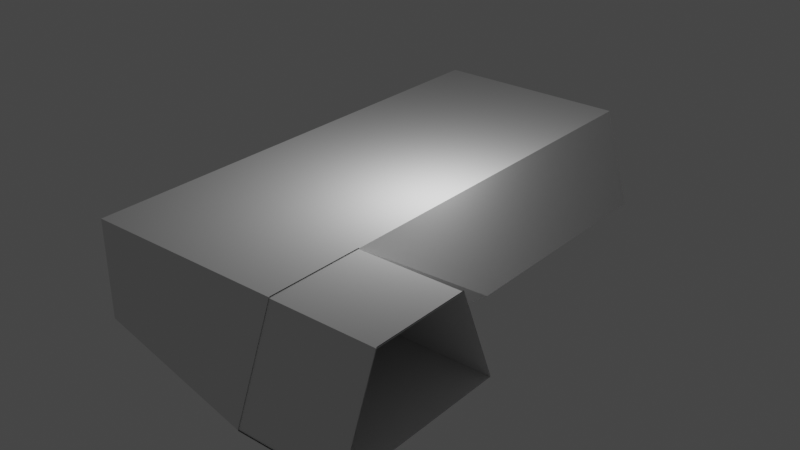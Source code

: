 # Source: SIH.blend  (saved by Blender 2.81.16; exported with 4.5.12 LTS)
import bpy
from mathutils import Matrix  # noqa: F401  (used for matrix-valued properties, if any)

bpy.ops.wm.read_factory_settings(use_empty=True)
scene = bpy.context.scene
scene.name = 'Scene'

# ---- collections
col_collection = bpy.data.collections.new('Collection'); scene.collection.children.link(col_collection)

# ---- world
world_world = bpy.data.worlds.new('World'); scene.world = world_world
world_world.use_nodes = True; world_world.node_tree.nodes.clear()
_N = world_world.node_tree.nodes; _L = world_world.node_tree.links
n0 = _N.new('ShaderNodeOutputWorld'); n0.name = 'World Output'; n0.location = (300, 300)
n1 = _N.new('ShaderNodeBackground'); n1.name = 'Background'; n1.location = (10, 300)
n1.inputs[0].default_value = (0.05088, 0.05088, 0.05088, 1.0)
_L.new(n1.outputs[0], n0.inputs[0])
n0.is_active_output = True
world_world.color = (0.05088, 0.05088, 0.05088)
world_world.use_sun_shadow = False
world_world.sun_shadow_jitter_overblur = 0.0

# ---- lights
light_light = bpy.data.lights.new('Light', 'POINT')
light_light.transmission_factor = 0.0
light_light.energy = 1000.0
light_light.shadow_soft_size = 0.1
light_light.shadow_maximum_resolution = 0.006
light_light.use_absolute_resolution = True

# ---- meshes
me_cube_001 = bpy.data.meshes.new('Cube.001')
me_cube_001.from_pydata([(-1.0, -1.0, -1.0), (-1.0, -1.0, 1.0), (-1.0, 1.0, -1.0), (-1.0, 1.0, 1.0), (1.0, -1.213, -1.0), (1.0, -1.0, 1.0), (1.278, 1.0, -1.0), (1.0, 1.0, 1.0), (-1.0, 0.2898, -1.0), (-1.0, 0.2898, 1.0), (1.278, 0.2898, -1.0), (1.0, 0.2898, 1.0), (-1.0, -0.4689, -1.0), (1.0, -0.4689, 1.0), (-1.0, -0.4689, 1.0), (1.0, -0.2555, -1.0), (-1.278, 1.0, -1.0), (-1.0, 1.0, 1.0), (-1.0, -1.0, -1.0), (-1.0, -1.0, 1.0), (-1.0, 0.2898, 1.0), (-1.278, 0.2898, -1.0), (-1.0, -0.4689, 1.0), (-1.0, -0.4689, -1.0), (2.038, -1.213, -1.0), (2.038, -1.0, 1.0), (2.038, -0.4689, 1.0), (2.038, -0.2555, -1.0), (-1.0, 1.629, 1.0), (1.0, 1.629, 1.0), (1.278, 1.629, -1.0), (-1.278, 1.629, -1.0), (1.0, -0.4689, 0.9993), (1.0, -1.0, 0.9993), (1.0, -1.213, -1.001), (1.0, -0.2555, -1.001), (2.038, -0.4689, 0.9993), (2.038, -1.0, 0.9993), (2.038, -1.213, -1.001), (2.038, -0.2555, -1.001), (1.0, -0.4689, 1.015), (1.0, -1.0, 1.015), (1.0, -1.213, -0.9854), (1.0, -0.2555, -0.9854), (2.038, -0.4689, 1.015), (2.038, -1.0, 1.015), (2.038, -1.213, -0.9854), (2.038, -0.2555, -0.9854), (1.0, -0.4689, 0.9858), (1.0, -1.0, 0.9858), (1.0, -1.213, -1.014), (1.0, -0.2555, -1.014), (2.038, -0.4689, 0.9858), (2.038, -1.0, 0.9858), (2.038, -1.213, -1.014), (2.038, -0.2555, -1.014)], [], [(8, 9, 3, 2), (17, 7, 29, 28), (26, 27, 39, 36), (18, 19, 1, 0), (23, 15, 4, 18), (22, 14, 1, 19), (17, 3, 9, 20), (16, 6, 10, 21), (6, 7, 11, 10), (12, 14, 9, 8), (0, 1, 14, 12), (20, 9, 14, 22), (21, 10, 15, 23), (10, 11, 13, 15), (8, 21, 23, 12), (11, 20, 22, 13), (2, 16, 21, 8), (7, 17, 20, 11), (13, 22, 19, 5), (12, 23, 18, 0), (4, 5, 19, 18), (2, 3, 17, 16), (15, 13, 32, 35), (5, 4, 34, 33), (25, 26, 36, 37), (31, 28, 29, 30), (16, 17, 28, 31), (7, 6, 30, 29), (6, 16, 31, 30), (32, 33, 41, 40), (39, 35, 43, 47), (34, 35, 39, 38), (37, 36, 44, 45), (24, 25, 37, 38), (4, 15, 35, 34), (13, 5, 33, 32), (27, 24, 38, 39), (46, 45, 53, 54), (42, 46, 54, 50), (41, 42, 50, 49), (36, 39, 47, 44), (38, 37, 45, 46), (35, 32, 40, 43), (33, 34, 42, 41), (34, 38, 46, 42), (49, 50, 54, 53), (51, 48, 52, 55), (48, 49, 53, 52), (43, 40, 48, 51), (40, 41, 49, 48), (47, 43, 51, 55), (44, 47, 55, 52), (45, 44, 52, 53)])
_uv = me_cube_001.uv_layers.new(name='UVMap')
_uv.uv.foreach_set('vector', [0.375, 0.1612, 0.625, 0.1612, 0.625, 0.25, 0.375, 0.25, 0.875, 0.5, 0.625, 0.5, 0.625, 0.5, 0.875, 0.5, 0.0, 0.0, 0.0, 0.0, 0.0, 0.0, 0.0, 0.0, 0.375, 1.0, 0.625, 1.0, 0.625, 1.0, 0.375, 1.0, 0.125, 0.6836, 0.375, 0.6836, 0.375, 0.75, 0.125, 0.75, 0.875, 0.6836, 0.875, 0.6836, 0.875, 0.75, 0.875, 0.75, 0.875, 0.5, 0.875, 0.5, 0.875, 0.5888, 0.875, 0.5888, 0.125, 0.5, 0.375, 0.5, 0.375, 0.5888, 0.125, 0.5888, 0.375, 0.5, 0.625, 0.5, 0.625, 0.5888, 0.375, 0.5888, 0.375, 0.06639, 0.625, 0.06639, 0.625, 0.1612, 0.375, 0.1612, 0.375, 0.0, 0.625, 0.0, 0.625, 0.06639, 0.375, 0.06639, 0.875, 0.5888, 0.875, 0.5888, 0.875, 0.6836, 0.875, 0.6836, 0.125, 0.5888, 0.375, 0.5888, 0.375, 0.6836, 0.125, 0.6836, 0.375, 0.5888, 0.625, 0.5888, 0.625, 0.6836, 0.375, 0.6836, 0.125, 0.5888, 0.125, 0.5888, 0.125, 0.6836, 0.125, 0.6836, 0.625, 0.5888, 0.875, 0.5888, 0.875, 0.6836, 0.625, 0.6836, 0.125, 0.5, 0.125, 0.5, 0.125, 0.5888, 0.125, 0.5888, 0.625, 0.5, 0.875, 0.5, 0.875, 0.5888, 0.625, 0.5888, 0.625, 0.6836, 0.875, 0.6836, 0.875, 0.75, 0.625, 0.75, 0.125, 0.6836, 0.125, 0.6836, 0.125, 0.75, 0.125, 0.75, 0.375, 0.75, 0.625, 0.75, 0.625, 1.0, 0.375, 1.0, 0.375, 0.25, 0.625, 0.25, 0.625, 0.25, 0.375, 0.25, 0.375, 0.6836, 0.625, 0.6836, 0.625, 0.6836, 0.375, 0.6836, 0.625, 0.75, 0.375, 0.75, 0.375, 0.75, 0.625, 0.75, 0.0, 0.0, 0.0, 0.0, 0.0, 0.0, 0.0, 0.0, 0.375, 0.25, 0.625, 0.25, 0.625, 0.5, 0.375, 0.5, 0.375, 0.25, 0.625, 0.25, 0.625, 0.25, 0.375, 0.25, 0.625, 0.5, 0.375, 0.5, 0.375, 0.5, 0.625, 0.5, 0.375, 0.5, 0.125, 0.5, 0.125, 0.5, 0.375, 0.5, 0.625, 0.6836, 0.625, 0.75, 0.625, 0.75, 0.625, 0.6836, 0.375, 0.6836, 0.375, 0.6836, 0.375, 0.6836, 0.375, 0.6836, 0.375, 0.75, 0.375, 0.6836, 0.375, 0.6836, 0.375, 0.75, 0.0, 0.0, 0.0, 0.0, 0.0, 0.0, 0.0, 0.0, 0.0, 0.0, 0.0, 0.0, 0.0, 0.0, 0.0, 0.0, 0.375, 0.75, 0.375, 0.6836, 0.375, 0.6836, 0.375, 0.75, 0.625, 0.6836, 0.625, 0.75, 0.625, 0.75, 0.625, 0.6836, 0.0, 0.0, 0.0, 0.0, 0.0, 0.0, 0.0, 0.0, 0.0, 0.0, 0.0, 0.0, 0.0, 0.0, 0.0, 0.0, 0.375, 0.75, 0.375, 0.75, 0.375, 0.75, 0.375, 0.75, 0.625, 0.75, 0.375, 0.75, 0.375, 0.75, 0.625, 0.75, 0.0, 0.0, 0.0, 0.0, 0.0, 0.0, 0.0, 0.0, 0.0, 0.0, 0.0, 0.0, 0.0, 0.0, 0.0, 0.0, 0.375, 0.6836, 0.625, 0.6836, 0.625, 0.6836, 0.375, 0.6836, 0.625, 0.75, 0.375, 0.75, 0.375, 0.75, 0.625, 0.75, 0.375, 0.75, 0.375, 0.75, 0.375, 0.75, 0.375, 0.75, 0.625, 0.75, 0.375, 0.75, 0.375, 0.75, 0.625, 0.75, 0.375, 0.6836, 0.625, 0.6836, 0.625, 0.6836, 0.375, 0.6836, 0.625, 0.6836, 0.625, 0.75, 0.625, 0.75, 0.625, 0.6836, 0.375, 0.6836, 0.625, 0.6836, 0.625, 0.6836, 0.375, 0.6836, 0.625, 0.6836, 0.625, 0.75, 0.625, 0.75, 0.625, 0.6836, 0.375, 0.6836, 0.375, 0.6836, 0.375, 0.6836, 0.375, 0.6836, 0.0, 0.0, 0.0, 0.0, 0.0, 0.0, 0.0, 0.0, 0.0, 0.0, 0.0, 0.0, 0.0, 0.0, 0.0, 0.0])
_ca = me_cube_001.color_attributes.new('Col', 'BYTE_COLOR', 'CORNER')
_ca.data.foreach_set('color', [1.0, 1.0, 1.0, 1.0, 1.0, 1.0, 1.0, 1.0, 1.0, 1.0, 1.0, 1.0, 1.0, 1.0, 1.0, 1.0, 1.0, 1.0, 1.0, 1.0, 1.0, 1.0, 1.0, 1.0, 1.0, 1.0, 1.0, 1.0, 1.0, 1.0, 1.0, 1.0, 1.0, 1.0, 1.0, 1.0, 1.0, 1.0, 1.0, 1.0, 1.0, 1.0, 1.0, 1.0, 1.0, 1.0, 1.0, 1.0, 1.0, 1.0, 1.0, 1.0, 1.0, 1.0, 1.0, 1.0, 1.0, 1.0, 1.0, 1.0, 1.0, 1.0, 1.0, 1.0, 1.0, 1.0, 1.0, 1.0, 1.0, 1.0, 1.0, 1.0, 1.0, 1.0, 1.0, 1.0, 1.0, 1.0, 1.0, 1.0, 1.0, 1.0, 1.0, 1.0, 1.0, 1.0, 1.0, 1.0, 1.0, 1.0, 1.0, 1.0, 1.0, 1.0, 1.0, 1.0, 1.0, 1.0, 1.0, 1.0, 1.0, 1.0, 1.0, 1.0, 1.0, 1.0, 1.0, 1.0, 1.0, 1.0, 1.0, 1.0, 1.0, 1.0, 1.0, 1.0, 1.0, 1.0, 1.0, 1.0, 1.0, 1.0, 1.0, 1.0, 1.0, 1.0, 1.0, 1.0, 1.0, 1.0, 1.0, 1.0, 1.0, 1.0, 1.0, 1.0, 1.0, 1.0, 1.0, 1.0, 1.0, 1.0, 1.0, 1.0, 1.0, 1.0, 1.0, 1.0, 1.0, 1.0, 1.0, 1.0, 1.0, 1.0, 1.0, 1.0, 1.0, 1.0, 1.0, 1.0, 1.0, 1.0, 1.0, 1.0, 1.0, 1.0, 1.0, 1.0, 1.0, 1.0, 1.0, 1.0, 1.0, 1.0, 1.0, 1.0, 1.0, 1.0, 1.0, 1.0, 1.0, 1.0, 1.0, 1.0, 1.0, 1.0, 1.0, 1.0, 1.0, 1.0, 1.0, 1.0, 1.0, 1.0, 1.0, 1.0, 1.0, 1.0, 1.0, 1.0, 1.0, 1.0, 1.0, 1.0, 1.0, 1.0, 1.0, 1.0, 1.0, 1.0, 1.0, 1.0, 1.0, 1.0, 1.0, 1.0, 1.0, 1.0, 1.0, 1.0, 1.0, 1.0, 1.0, 1.0, 1.0, 1.0, 1.0, 1.0, 1.0, 1.0, 1.0, 1.0, 1.0, 1.0, 1.0, 1.0, 1.0, 1.0, 1.0, 1.0, 1.0, 1.0, 1.0, 1.0, 1.0, 1.0, 1.0, 1.0, 1.0, 1.0, 1.0, 1.0, 1.0, 1.0, 1.0, 1.0, 1.0, 1.0, 1.0, 1.0, 1.0, 1.0, 1.0, 1.0, 1.0, 1.0, 1.0, 1.0, 1.0, 1.0, 1.0, 1.0, 1.0, 1.0, 1.0, 1.0, 1.0, 1.0, 1.0, 1.0, 1.0, 1.0, 1.0, 1.0, 1.0, 1.0, 1.0, 1.0, 1.0, 1.0, 1.0, 1.0, 1.0, 1.0, 1.0, 1.0, 1.0, 1.0, 1.0, 1.0, 1.0, 1.0, 1.0, 1.0, 1.0, 1.0, 1.0, 1.0, 1.0, 1.0, 1.0, 1.0, 1.0, 1.0, 1.0, 1.0, 1.0, 1.0, 1.0, 1.0, 1.0, 1.0, 1.0, 1.0, 1.0, 1.0, 1.0, 1.0, 1.0, 1.0, 1.0, 1.0, 1.0, 1.0, 1.0, 1.0, 1.0, 1.0, 1.0, 1.0, 1.0, 1.0, 1.0, 1.0, 1.0, 1.0, 1.0, 1.0, 1.0, 1.0, 1.0, 1.0, 1.0, 1.0, 1.0, 1.0, 1.0, 1.0, 1.0, 1.0, 1.0, 1.0, 1.0, 1.0, 1.0, 1.0, 1.0, 1.0, 1.0, 1.0, 1.0, 1.0, 1.0, 1.0, 1.0, 1.0, 1.0, 1.0, 1.0, 1.0, 1.0, 1.0, 1.0, 1.0, 1.0, 1.0, 1.0, 1.0, 1.0, 1.0, 1.0, 1.0, 1.0, 1.0, 1.0, 1.0, 1.0, 1.0, 1.0, 1.0, 1.0, 1.0, 1.0, 1.0, 1.0, 1.0, 1.0, 1.0, 1.0, 1.0, 1.0, 1.0, 1.0, 1.0, 1.0, 1.0, 1.0, 1.0, 1.0, 1.0, 1.0, 1.0, 1.0, 1.0, 1.0, 1.0, 1.0, 1.0, 1.0, 1.0, 1.0, 1.0, 1.0, 1.0, 1.0, 1.0, 1.0, 1.0, 1.0, 1.0, 1.0, 1.0, 1.0, 1.0, 1.0, 1.0, 1.0, 1.0, 1.0, 1.0, 1.0, 1.0, 1.0, 1.0, 1.0, 1.0, 1.0, 1.0, 1.0, 1.0, 1.0, 1.0, 1.0, 1.0, 1.0, 1.0, 1.0, 1.0, 1.0, 1.0, 1.0, 1.0, 1.0, 1.0, 1.0, 1.0, 1.0, 1.0, 1.0, 1.0, 1.0, 1.0, 1.0, 1.0, 1.0, 1.0, 1.0, 1.0, 1.0, 1.0, 1.0, 1.0, 1.0, 1.0, 1.0, 1.0, 1.0, 1.0, 1.0, 1.0, 1.0, 1.0, 1.0, 1.0, 1.0, 1.0, 1.0, 1.0, 1.0, 1.0, 1.0, 1.0, 1.0, 1.0, 1.0, 1.0, 1.0, 1.0, 1.0, 1.0, 1.0, 1.0, 1.0, 1.0, 1.0, 1.0, 1.0, 1.0, 1.0, 1.0, 1.0, 1.0, 1.0, 1.0, 1.0, 1.0, 1.0, 1.0, 1.0, 1.0, 1.0, 1.0, 1.0, 1.0, 1.0, 1.0, 1.0, 1.0, 1.0, 1.0, 1.0, 1.0, 1.0, 1.0, 1.0, 1.0, 1.0, 1.0, 1.0, 1.0, 1.0, 1.0, 1.0, 1.0, 1.0, 1.0, 1.0, 1.0, 1.0, 1.0, 1.0, 1.0, 1.0, 1.0, 1.0, 1.0, 1.0, 1.0, 1.0, 1.0, 1.0, 1.0, 1.0, 1.0, 1.0, 1.0, 1.0, 1.0, 1.0, 1.0, 1.0, 1.0, 1.0, 1.0, 1.0, 1.0, 1.0, 1.0, 1.0, 1.0, 1.0, 1.0, 1.0, 1.0, 1.0, 1.0, 1.0, 1.0, 1.0, 1.0, 1.0, 1.0, 1.0, 1.0, 1.0, 1.0, 1.0, 1.0, 1.0, 1.0, 1.0, 1.0, 1.0, 1.0, 1.0, 1.0, 1.0, 1.0, 1.0, 1.0, 1.0, 1.0, 1.0, 1.0, 1.0, 1.0, 1.0, 1.0, 1.0, 1.0, 1.0, 1.0, 1.0, 1.0, 1.0, 1.0, 1.0, 1.0, 1.0, 1.0, 1.0, 1.0, 1.0, 1.0, 1.0, 1.0, 1.0, 1.0, 1.0, 1.0, 1.0, 1.0, 1.0, 1.0, 1.0, 1.0, 1.0, 1.0, 1.0, 1.0, 1.0, 1.0, 1.0, 1.0, 1.0, 1.0, 1.0, 1.0, 1.0, 1.0, 1.0, 1.0, 1.0, 1.0, 1.0, 1.0, 1.0, 1.0, 1.0, 1.0, 1.0, 1.0, 1.0, 1.0, 1.0, 1.0, 1.0, 1.0, 1.0, 1.0, 1.0, 1.0, 1.0, 1.0, 1.0, 1.0, 1.0, 1.0, 1.0, 1.0, 1.0, 1.0, 1.0, 1.0, 1.0, 1.0, 1.0, 1.0, 1.0, 1.0, 1.0, 1.0, 1.0, 1.0, 1.0, 1.0, 1.0, 1.0, 1.0, 1.0, 1.0, 1.0, 1.0, 1.0, 1.0, 1.0, 1.0, 1.0, 1.0, 1.0, 1.0, 1.0, 1.0, 1.0, 1.0, 1.0, 1.0, 1.0, 1.0, 1.0, 1.0, 1.0, 1.0, 1.0, 1.0, 1.0, 1.0, 1.0, 1.0, 1.0, 1.0, 1.0, 1.0, 1.0, 1.0, 1.0, 1.0, 1.0, 1.0, 1.0, 1.0, 1.0, 1.0, 1.0, 1.0, 1.0, 1.0, 1.0, 1.0, 1.0, 1.0, 1.0, 1.0, 1.0, 1.0, 1.0, 1.0, 1.0, 1.0, 1.0, 1.0, 1.0, 1.0, 1.0, 1.0, 1.0, 1.0, 1.0, 1.0, 1.0, 1.0, 1.0, 1.0, 1.0, 1.0, 1.0, 1.0, 1.0, 1.0, 1.0, 1.0, 1.0, 1.0, 1.0, 1.0, 1.0, 1.0, 1.0, 1.0, 1.0, 1.0, 1.0, 1.0, 1.0, 1.0, 1.0, 1.0, 1.0, 1.0, 1.0, 1.0, 1.0, 1.0, 1.0, 1.0, 1.0, 1.0, 1.0, 1.0, 1.0, 1.0, 1.0, 1.0, 1.0, 1.0, 1.0, 1.0, 1.0])
me_cube_001.use_remesh_fix_poles = True
me_cube_001.use_remesh_preserve_attributes = False
me_cube_001.use_mirror_vertex_groups = False
me_cube_001.update()

# ---- objects
ob_cube = bpy.data.objects.new('Cube', me_cube_001)
ob_light = bpy.data.objects.new('Light', light_light)

# ---- transforms, parenting, visibility, modifiers, constraints
ob_cube.location = (0.0, 0.0, 0.0)
ob_cube.scale = (4.163, 7.711, 2.03)
ob_cube.lineart.crease_threshold = 0.0
ob_light.location = (4.076, 1.005, 5.904)
ob_light.rotation_euler = (0.6503, 0.05522, 1.866)
ob_light.lock_rotations_4d = False
ob_light.empty_display_type = 'ARROWS'
ob_light.color = (0.0, 0.0, 0.0, 0.0)
ob_light.lineart.crease_threshold = 0.0

# ---- collection membership
scene.collection.objects.link(ob_cube)
col_collection.objects.link(ob_light)

# ---- scene / render settings (as saved in the file)
scene.camera = ob_cube
scene.frame_start = 1; scene.frame_end = 250; scene.frame_set(243)
scene.render.engine = 'BLENDER_EEVEE_NEXT'
scene.cycles.use_denoising = False
scene.cycles.samples = 128
scene.cycles.sampling_pattern = 'TABULATED_SOBOL'
scene.cycles.use_adaptive_sampling = False
scene.cycles.use_light_tree = False
scene.view_settings.view_transform = 'Filmic'
bpy.context.view_layer.update()

# ---- added for rendering (the .blend has no active camera): camera
cam_auto = bpy.data.cameras.new('AutoCamera')
cam_auto.lens = 50.0
cam_auto.sensor_width = 36.0
cam_auto.clip_end = 1000.0
ob_auto_camera = bpy.data.objects.new('AutoCamera', cam_auto)
scene.collection.objects.link(ob_auto_camera)
ob_auto_camera.location = (25.8474, -27.5173, 19.4123)
ob_auto_camera.rotation_euler = (1.09748, -7.21219e-08, 0.694738)
scene.camera = ob_auto_camera
bpy.context.view_layer.update()
